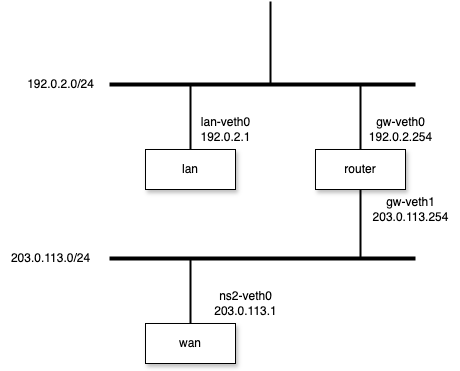

The diagram above was exported from draw.io. Its source (the exported page's mxGraphModel, read from the mxfile embedded in the PNG):
<mxGraphModel dx="693" dy="569" grid="1" gridSize="10" guides="1" tooltips="1" connect="1" arrows="1" fold="1" page="1" pageScale="1" pageWidth="827" pageHeight="1169" math="0" shadow="0">
  <root>
    <mxCell id="0" />
    <mxCell id="1" parent="0" />
    <mxCell id="2" value="" style="line;strokeWidth=4;html=1;perimeter=backbonePerimeter;points=[];outlineConnect=0;" parent="1" vertex="1">
      <mxGeometry x="274" y="270" width="306" height="10" as="geometry" />
    </mxCell>
    <mxCell id="3" value="" style="line;strokeWidth=2;direction=south;html=1;perimeter=backbonePerimeter;points=[];outlineConnect=0;" parent="1" vertex="1">
      <mxGeometry x="350" y="276" width="10" height="64" as="geometry" />
    </mxCell>
    <mxCell id="4" value="" style="line;strokeWidth=2;direction=south;html=1;perimeter=backbonePerimeter;points=[];outlineConnect=0;" parent="1" vertex="1">
      <mxGeometry x="520" y="276" width="10" height="64" as="geometry" />
    </mxCell>
    <mxCell id="5" value="lan" style="rounded=0;whiteSpace=wrap;html=1;shadow=1;" parent="1" vertex="1">
      <mxGeometry x="310" y="340" width="90" height="40" as="geometry" />
    </mxCell>
    <mxCell id="6" value="router" style="rounded=0;whiteSpace=wrap;html=1;shadow=1;" parent="1" vertex="1">
      <mxGeometry x="480" y="340" width="90" height="40" as="geometry" />
    </mxCell>
    <mxCell id="7" value="" style="line;strokeWidth=2;direction=south;html=1;perimeter=backbonePerimeter;points=[];outlineConnect=0;" parent="1" vertex="1">
      <mxGeometry x="430" y="192" width="10" height="84" as="geometry" />
    </mxCell>
    <mxCell id="8" value="192.0.2.0/24" style="text;html=1;align=center;verticalAlign=middle;resizable=0;points=[];autosize=1;strokeColor=none;fillColor=none;" parent="1" vertex="1">
      <mxGeometry x="180" y="260" width="90" height="30" as="geometry" />
    </mxCell>
    <mxCell id="9" value="lan-veth0&lt;br&gt;192.0.2.1" style="text;html=1;align=center;verticalAlign=middle;resizable=0;points=[];autosize=1;strokeColor=none;fillColor=none;" parent="1" vertex="1">
      <mxGeometry x="355" y="300" width="70" height="40" as="geometry" />
    </mxCell>
    <mxCell id="10" value="gw-veth0&lt;br&gt;192.0.2.254" style="text;html=1;align=center;verticalAlign=middle;resizable=0;points=[];autosize=1;strokeColor=none;fillColor=none;" parent="1" vertex="1">
      <mxGeometry x="520" y="300" width="90" height="40" as="geometry" />
    </mxCell>
    <mxCell id="11" value="" style="line;strokeWidth=2;direction=south;html=1;perimeter=backbonePerimeter;points=[];outlineConnect=0;" parent="1" vertex="1">
      <mxGeometry x="520" y="380" width="10" height="70" as="geometry" />
    </mxCell>
    <mxCell id="12" value="" style="line;strokeWidth=4;html=1;perimeter=backbonePerimeter;points=[];outlineConnect=0;" parent="1" vertex="1">
      <mxGeometry x="274" y="444" width="306" height="10" as="geometry" />
    </mxCell>
    <mxCell id="13" value="gw-veth1&lt;br&gt;&lt;span style=&quot;color: rgb(0, 0, 0);&quot;&gt;203.0.113.254&lt;/span&gt;" style="text;html=1;align=center;verticalAlign=middle;resizable=0;points=[];autosize=1;strokeColor=none;fillColor=none;" parent="1" vertex="1">
      <mxGeometry x="525" y="380" width="100" height="40" as="geometry" />
    </mxCell>
    <mxCell id="14" value="" style="line;strokeWidth=2;direction=south;html=1;perimeter=backbonePerimeter;points=[];outlineConnect=0;" parent="1" vertex="1">
      <mxGeometry x="350" y="450" width="10" height="64" as="geometry" />
    </mxCell>
    <mxCell id="15" value="wan" style="rounded=0;whiteSpace=wrap;html=1;shadow=1;" parent="1" vertex="1">
      <mxGeometry x="310" y="514" width="90" height="40" as="geometry" />
    </mxCell>
    <mxCell id="16" value="203.0.113.0/24" style="text;html=1;align=center;verticalAlign=middle;resizable=0;points=[];autosize=1;strokeColor=none;fillColor=none;" parent="1" vertex="1">
      <mxGeometry x="165" y="434" width="100" height="30" as="geometry" />
    </mxCell>
    <mxCell id="17" value="ns2-veth0&lt;br&gt;&lt;span style=&quot;color: rgb(0, 0, 0);&quot;&gt;203.0.113.1&lt;/span&gt;" style="text;html=1;align=center;verticalAlign=middle;resizable=0;points=[];autosize=1;strokeColor=none;fillColor=none;" parent="1" vertex="1">
      <mxGeometry x="365" y="474" width="90" height="40" as="geometry" />
    </mxCell>
  </root>
</mxGraphModel>